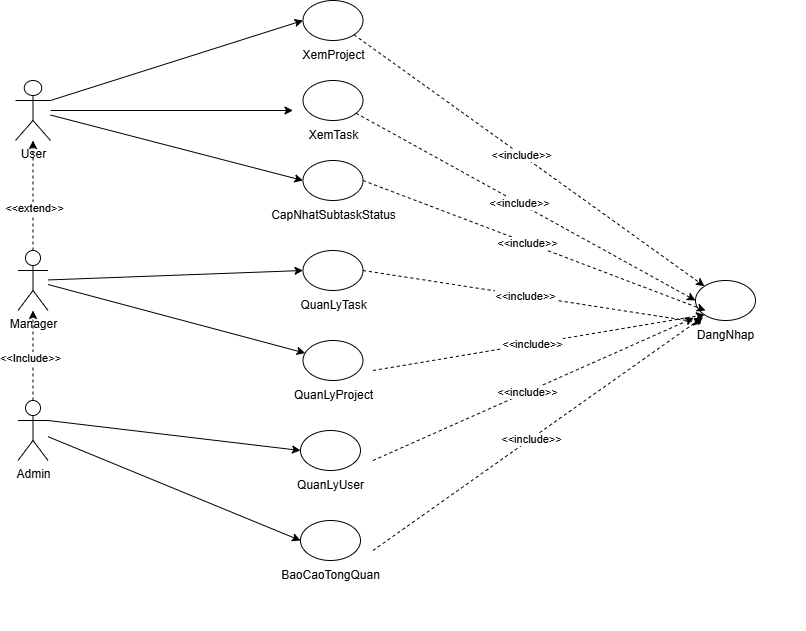

The diagram above was exported from draw.io. Its source (the exported page's mxGraphModel, read from the mxfile embedded in the PNG):
<mxGraphModel dx="1228" dy="638" grid="1" gridSize="10" guides="1" tooltips="1" connect="1" arrows="1" fold="1" page="1" pageScale="1" pageWidth="850" pageHeight="1100" math="0" shadow="0">
  <root>
    <mxCell id="0" />
    <mxCell id="1" parent="0" />
    <mxCell id="YaOsJ1xMAbOL_Ha8P3YV-18" value="" style="group" vertex="1" connectable="0" parent="1">
      <mxGeometry x="750" y="320" width="160" height="70" as="geometry" />
    </mxCell>
    <mxCell id="YaOsJ1xMAbOL_Ha8P3YV-19" value="" style="ellipse;whiteSpace=wrap;html=1;" vertex="1" parent="YaOsJ1xMAbOL_Ha8P3YV-18">
      <mxGeometry x="50" width="60" height="40" as="geometry" />
    </mxCell>
    <mxCell id="YaOsJ1xMAbOL_Ha8P3YV-20" value="DangNhap" style="text;html=1;align=center;verticalAlign=middle;resizable=0;points=[];autosize=1;strokeColor=none;fillColor=none;" vertex="1" parent="YaOsJ1xMAbOL_Ha8P3YV-18">
      <mxGeometry x="40" y="40" width="80" height="30" as="geometry" />
    </mxCell>
    <mxCell id="YaOsJ1xMAbOL_Ha8P3YV-8" value="" style="edgeStyle=orthogonalEdgeStyle;rounded=0;orthogonalLoop=1;jettySize=auto;html=1;dashed=1;" edge="1" parent="1" source="YaOsJ1xMAbOL_Ha8P3YV-1" target="YaOsJ1xMAbOL_Ha8P3YV-2">
      <mxGeometry relative="1" as="geometry" />
    </mxCell>
    <mxCell id="YaOsJ1xMAbOL_Ha8P3YV-11" value="&amp;lt;&amp;lt;Include&amp;gt;&amp;gt;" style="edgeLabel;html=1;align=center;verticalAlign=middle;resizable=0;points=[];" vertex="1" connectable="0" parent="YaOsJ1xMAbOL_Ha8P3YV-8">
      <mxGeometry x="-0.0667" y="3" relative="1" as="geometry">
        <mxPoint as="offset" />
      </mxGeometry>
    </mxCell>
    <mxCell id="YaOsJ1xMAbOL_Ha8P3YV-1" value="Admin&lt;div&gt;&lt;br&gt;&lt;/div&gt;" style="shape=umlActor;verticalLabelPosition=bottom;verticalAlign=top;html=1;outlineConnect=0;" vertex="1" parent="1">
      <mxGeometry x="122.5" y="440" width="30" height="60" as="geometry" />
    </mxCell>
    <mxCell id="YaOsJ1xMAbOL_Ha8P3YV-9" value="" style="edgeStyle=orthogonalEdgeStyle;rounded=0;orthogonalLoop=1;jettySize=auto;html=1;dashed=1;" edge="1" parent="1" source="YaOsJ1xMAbOL_Ha8P3YV-2" target="YaOsJ1xMAbOL_Ha8P3YV-3">
      <mxGeometry relative="1" as="geometry" />
    </mxCell>
    <mxCell id="YaOsJ1xMAbOL_Ha8P3YV-12" value="&amp;lt;&amp;lt;extend&amp;gt;&amp;gt;" style="edgeLabel;html=1;align=center;verticalAlign=middle;resizable=0;points=[];" vertex="1" connectable="0" parent="YaOsJ1xMAbOL_Ha8P3YV-9">
      <mxGeometry x="-0.2222" y="-1" relative="1" as="geometry">
        <mxPoint as="offset" />
      </mxGeometry>
    </mxCell>
    <mxCell id="YaOsJ1xMAbOL_Ha8P3YV-2" value="Manager" style="shape=umlActor;verticalLabelPosition=bottom;verticalAlign=top;html=1;outlineConnect=0;" vertex="1" parent="1">
      <mxGeometry x="122.5" y="290" width="30" height="60" as="geometry" />
    </mxCell>
    <mxCell id="YaOsJ1xMAbOL_Ha8P3YV-3" value="User" style="shape=umlActor;verticalLabelPosition=bottom;verticalAlign=top;html=1;outlineConnect=0;" vertex="1" parent="1">
      <mxGeometry x="120" y="120" width="35" height="60" as="geometry" />
    </mxCell>
    <mxCell id="YaOsJ1xMAbOL_Ha8P3YV-17" value="" style="group;flipH=0;flipV=0;" vertex="1" connectable="0" parent="1">
      <mxGeometry x="357.5" y="40" width="160" height="70" as="geometry" />
    </mxCell>
    <mxCell id="YaOsJ1xMAbOL_Ha8P3YV-15" value="" style="ellipse;whiteSpace=wrap;html=1;" vertex="1" parent="YaOsJ1xMAbOL_Ha8P3YV-17">
      <mxGeometry x="50" width="60" height="40" as="geometry" />
    </mxCell>
    <mxCell id="YaOsJ1xMAbOL_Ha8P3YV-16" value="XemProject" style="text;html=1;align=center;verticalAlign=middle;resizable=0;points=[];autosize=1;strokeColor=none;fillColor=none;" vertex="1" parent="YaOsJ1xMAbOL_Ha8P3YV-17">
      <mxGeometry x="35" y="40" width="90" height="30" as="geometry" />
    </mxCell>
    <mxCell id="YaOsJ1xMAbOL_Ha8P3YV-27" value="" style="group;flipH=0;flipV=0;" vertex="1" connectable="0" parent="1">
      <mxGeometry x="357.5" y="120" width="180" height="70" as="geometry" />
    </mxCell>
    <mxCell id="YaOsJ1xMAbOL_Ha8P3YV-28" value="" style="ellipse;whiteSpace=wrap;html=1;" vertex="1" parent="YaOsJ1xMAbOL_Ha8P3YV-27">
      <mxGeometry x="50" width="60" height="40" as="geometry" />
    </mxCell>
    <mxCell id="YaOsJ1xMAbOL_Ha8P3YV-29" value="XemTask" style="text;html=1;align=center;verticalAlign=middle;resizable=0;points=[];autosize=1;strokeColor=none;fillColor=none;" vertex="1" parent="YaOsJ1xMAbOL_Ha8P3YV-27">
      <mxGeometry x="45" y="40" width="70" height="30" as="geometry" />
    </mxCell>
    <mxCell id="YaOsJ1xMAbOL_Ha8P3YV-33" value="" style="group" vertex="1" connectable="0" parent="1">
      <mxGeometry x="357.5" y="380" width="160" height="70" as="geometry" />
    </mxCell>
    <mxCell id="YaOsJ1xMAbOL_Ha8P3YV-34" value="" style="ellipse;whiteSpace=wrap;html=1;" vertex="1" parent="YaOsJ1xMAbOL_Ha8P3YV-33">
      <mxGeometry x="50" width="60" height="40" as="geometry" />
    </mxCell>
    <mxCell id="YaOsJ1xMAbOL_Ha8P3YV-35" value="QuanLyProject" style="text;html=1;align=center;verticalAlign=middle;resizable=0;points=[];autosize=1;strokeColor=none;fillColor=none;" vertex="1" parent="YaOsJ1xMAbOL_Ha8P3YV-33">
      <mxGeometry x="30" y="40" width="100" height="30" as="geometry" />
    </mxCell>
    <mxCell id="YaOsJ1xMAbOL_Ha8P3YV-39" value="" style="group" vertex="1" connectable="0" parent="1">
      <mxGeometry x="355" y="560" width="160" height="110" as="geometry" />
    </mxCell>
    <mxCell id="YaOsJ1xMAbOL_Ha8P3YV-40" value="" style="ellipse;whiteSpace=wrap;html=1;" vertex="1" parent="YaOsJ1xMAbOL_Ha8P3YV-39">
      <mxGeometry x="50" width="60" height="40" as="geometry" />
    </mxCell>
    <mxCell id="YaOsJ1xMAbOL_Ha8P3YV-41" value="BaoCaoTongQuan" style="text;html=1;align=center;verticalAlign=middle;resizable=0;points=[];autosize=1;strokeColor=none;fillColor=none;" vertex="1" parent="YaOsJ1xMAbOL_Ha8P3YV-39">
      <mxGeometry x="20" y="40" width="120" height="30" as="geometry" />
    </mxCell>
    <mxCell id="YaOsJ1xMAbOL_Ha8P3YV-45" value="" style="group" vertex="1" connectable="0" parent="1">
      <mxGeometry x="357.5" y="290" width="160" height="70" as="geometry" />
    </mxCell>
    <mxCell id="YaOsJ1xMAbOL_Ha8P3YV-46" value="" style="ellipse;whiteSpace=wrap;html=1;" vertex="1" parent="YaOsJ1xMAbOL_Ha8P3YV-45">
      <mxGeometry x="50" width="60" height="40" as="geometry" />
    </mxCell>
    <mxCell id="YaOsJ1xMAbOL_Ha8P3YV-47" value="QuanLyTask" style="text;html=1;align=center;verticalAlign=middle;resizable=0;points=[];autosize=1;strokeColor=none;fillColor=none;" vertex="1" parent="YaOsJ1xMAbOL_Ha8P3YV-45">
      <mxGeometry x="35" y="40" width="90" height="30" as="geometry" />
    </mxCell>
    <mxCell id="YaOsJ1xMAbOL_Ha8P3YV-30" value="" style="group" vertex="1" connectable="0" parent="1">
      <mxGeometry x="355" y="470" width="160" height="70" as="geometry" />
    </mxCell>
    <mxCell id="YaOsJ1xMAbOL_Ha8P3YV-31" value="" style="ellipse;whiteSpace=wrap;html=1;" vertex="1" parent="YaOsJ1xMAbOL_Ha8P3YV-30">
      <mxGeometry x="50" width="60" height="40" as="geometry" />
    </mxCell>
    <mxCell id="YaOsJ1xMAbOL_Ha8P3YV-32" value="QuanLyUser" style="text;html=1;align=center;verticalAlign=middle;resizable=0;points=[];autosize=1;strokeColor=none;fillColor=none;" vertex="1" parent="YaOsJ1xMAbOL_Ha8P3YV-30">
      <mxGeometry x="35" y="40" width="90" height="30" as="geometry" />
    </mxCell>
    <mxCell id="YaOsJ1xMAbOL_Ha8P3YV-53" value="" style="endArrow=classic;html=1;rounded=0;exitX=1;exitY=0.3333333333333333;exitDx=0;exitDy=0;exitPerimeter=0;" edge="1" parent="1" source="YaOsJ1xMAbOL_Ha8P3YV-3">
      <mxGeometry width="50" height="50" relative="1" as="geometry">
        <mxPoint x="167.5" y="150" as="sourcePoint" />
        <mxPoint x="407.5" y="60" as="targetPoint" />
      </mxGeometry>
    </mxCell>
    <mxCell id="YaOsJ1xMAbOL_Ha8P3YV-54" value="" style="endArrow=classic;html=1;rounded=0;" edge="1" parent="1" source="YaOsJ1xMAbOL_Ha8P3YV-3">
      <mxGeometry width="50" height="50" relative="1" as="geometry">
        <mxPoint x="167.5" y="160" as="sourcePoint" />
        <mxPoint x="397.5" y="150" as="targetPoint" />
      </mxGeometry>
    </mxCell>
    <mxCell id="YaOsJ1xMAbOL_Ha8P3YV-55" value="" style="endArrow=classic;html=1;rounded=0;entryX=0;entryY=0.5;entryDx=0;entryDy=0;" edge="1" parent="1" source="YaOsJ1xMAbOL_Ha8P3YV-2" target="YaOsJ1xMAbOL_Ha8P3YV-46">
      <mxGeometry width="50" height="50" relative="1" as="geometry">
        <mxPoint x="167.5" y="380" as="sourcePoint" />
        <mxPoint x="410" y="410" as="targetPoint" />
      </mxGeometry>
    </mxCell>
    <mxCell id="YaOsJ1xMAbOL_Ha8P3YV-56" value="" style="endArrow=classic;html=1;rounded=0;" edge="1" parent="1" source="YaOsJ1xMAbOL_Ha8P3YV-2" target="YaOsJ1xMAbOL_Ha8P3YV-34">
      <mxGeometry width="50" height="50" relative="1" as="geometry">
        <mxPoint x="167.5" y="390" as="sourcePoint" />
        <mxPoint x="410" y="500" as="targetPoint" />
      </mxGeometry>
    </mxCell>
    <mxCell id="YaOsJ1xMAbOL_Ha8P3YV-59" value="" style="endArrow=classic;html=1;rounded=0;entryX=0;entryY=0.5;entryDx=0;entryDy=0;exitX=1;exitY=0.3333333333333333;exitDx=0;exitDy=0;exitPerimeter=0;" edge="1" parent="1" source="YaOsJ1xMAbOL_Ha8P3YV-1" target="YaOsJ1xMAbOL_Ha8P3YV-31">
      <mxGeometry width="50" height="50" relative="1" as="geometry">
        <mxPoint x="157.5" y="640" as="sourcePoint" />
        <mxPoint x="397.5" y="590" as="targetPoint" />
      </mxGeometry>
    </mxCell>
    <mxCell id="YaOsJ1xMAbOL_Ha8P3YV-60" value="" style="endArrow=classic;html=1;rounded=0;entryX=0;entryY=0.5;entryDx=0;entryDy=0;" edge="1" parent="1" source="YaOsJ1xMAbOL_Ha8P3YV-1" target="YaOsJ1xMAbOL_Ha8P3YV-40">
      <mxGeometry width="50" height="50" relative="1" as="geometry">
        <mxPoint x="157.5" y="650" as="sourcePoint" />
        <mxPoint x="387.5" y="690" as="targetPoint" />
      </mxGeometry>
    </mxCell>
    <mxCell id="YaOsJ1xMAbOL_Ha8P3YV-61" value="" style="endArrow=classic;html=1;rounded=0;dashed=1;entryX=0;entryY=0;entryDx=0;entryDy=0;exitX=1;exitY=1;exitDx=0;exitDy=0;" edge="1" parent="1" source="YaOsJ1xMAbOL_Ha8P3YV-15" target="YaOsJ1xMAbOL_Ha8P3YV-19">
      <mxGeometry width="50" height="50" relative="1" as="geometry">
        <mxPoint x="477.5" y="70" as="sourcePoint" />
        <mxPoint x="717.5" y="360" as="targetPoint" />
      </mxGeometry>
    </mxCell>
    <mxCell id="YaOsJ1xMAbOL_Ha8P3YV-63" value="&amp;lt;&amp;lt;include&amp;gt;&amp;gt;" style="edgeLabel;html=1;align=center;verticalAlign=middle;resizable=0;points=[];" vertex="1" connectable="0" parent="YaOsJ1xMAbOL_Ha8P3YV-61">
      <mxGeometry x="-0.0436" relative="1" as="geometry">
        <mxPoint as="offset" />
      </mxGeometry>
    </mxCell>
    <mxCell id="YaOsJ1xMAbOL_Ha8P3YV-64" value="" style="endArrow=classic;html=1;rounded=0;dashed=1;entryX=0;entryY=0.5;entryDx=0;entryDy=0;" edge="1" parent="1" source="YaOsJ1xMAbOL_Ha8P3YV-28" target="YaOsJ1xMAbOL_Ha8P3YV-19">
      <mxGeometry width="50" height="50" relative="1" as="geometry">
        <mxPoint x="477.5" y="140" as="sourcePoint" />
        <mxPoint x="727.5" y="370" as="targetPoint" />
      </mxGeometry>
    </mxCell>
    <mxCell id="YaOsJ1xMAbOL_Ha8P3YV-65" value="&amp;lt;&amp;lt;include&amp;gt;&amp;gt;" style="edgeLabel;html=1;align=center;verticalAlign=middle;resizable=0;points=[];" vertex="1" connectable="0" parent="YaOsJ1xMAbOL_Ha8P3YV-64">
      <mxGeometry x="-0.0436" relative="1" as="geometry">
        <mxPoint as="offset" />
      </mxGeometry>
    </mxCell>
    <mxCell id="YaOsJ1xMAbOL_Ha8P3YV-70" value="" style="endArrow=classic;html=1;rounded=0;dashed=1;entryX=0;entryY=1;entryDx=0;entryDy=0;" edge="1" parent="1" target="YaOsJ1xMAbOL_Ha8P3YV-19">
      <mxGeometry width="50" height="50" relative="1" as="geometry">
        <mxPoint x="477.5" y="410" as="sourcePoint" />
        <mxPoint x="757.5" y="400" as="targetPoint" />
      </mxGeometry>
    </mxCell>
    <mxCell id="YaOsJ1xMAbOL_Ha8P3YV-71" value="&amp;lt;&amp;lt;include&amp;gt;&amp;gt;" style="edgeLabel;html=1;align=center;verticalAlign=middle;resizable=0;points=[];" vertex="1" connectable="0" parent="YaOsJ1xMAbOL_Ha8P3YV-70">
      <mxGeometry x="-0.0436" relative="1" as="geometry">
        <mxPoint as="offset" />
      </mxGeometry>
    </mxCell>
    <mxCell id="YaOsJ1xMAbOL_Ha8P3YV-72" value="" style="endArrow=classic;html=1;rounded=0;dashed=1;entryX=0.103;entryY=-0.086;entryDx=0;entryDy=0;entryPerimeter=0;" edge="1" parent="1" target="YaOsJ1xMAbOL_Ha8P3YV-20">
      <mxGeometry width="50" height="50" relative="1" as="geometry">
        <mxPoint x="477.5" y="500" as="sourcePoint" />
        <mxPoint x="767.5" y="410" as="targetPoint" />
      </mxGeometry>
    </mxCell>
    <mxCell id="YaOsJ1xMAbOL_Ha8P3YV-73" value="&amp;lt;&amp;lt;include&amp;gt;&amp;gt;" style="edgeLabel;html=1;align=center;verticalAlign=middle;resizable=0;points=[];" vertex="1" connectable="0" parent="YaOsJ1xMAbOL_Ha8P3YV-72">
      <mxGeometry x="-0.0436" relative="1" as="geometry">
        <mxPoint as="offset" />
      </mxGeometry>
    </mxCell>
    <mxCell id="YaOsJ1xMAbOL_Ha8P3YV-74" value="" style="endArrow=classic;html=1;rounded=0;dashed=1;entryX=0.221;entryY=-0.118;entryDx=0;entryDy=0;entryPerimeter=0;" edge="1" parent="1" target="YaOsJ1xMAbOL_Ha8P3YV-20">
      <mxGeometry width="50" height="50" relative="1" as="geometry">
        <mxPoint x="477.5" y="590" as="sourcePoint" />
        <mxPoint x="777.5" y="420" as="targetPoint" />
      </mxGeometry>
    </mxCell>
    <mxCell id="YaOsJ1xMAbOL_Ha8P3YV-75" value="&amp;lt;&amp;lt;include&amp;gt;&amp;gt;" style="edgeLabel;html=1;align=center;verticalAlign=middle;resizable=0;points=[];" vertex="1" connectable="0" parent="YaOsJ1xMAbOL_Ha8P3YV-74">
      <mxGeometry x="-0.0436" relative="1" as="geometry">
        <mxPoint as="offset" />
      </mxGeometry>
    </mxCell>
    <mxCell id="YaOsJ1xMAbOL_Ha8P3YV-76" value="" style="endArrow=classic;html=1;rounded=0;dashed=1;entryX=0.204;entryY=0.078;entryDx=0;entryDy=0;entryPerimeter=0;exitX=1;exitY=0.5;exitDx=0;exitDy=0;" edge="1" parent="1" source="YaOsJ1xMAbOL_Ha8P3YV-46" target="YaOsJ1xMAbOL_Ha8P3YV-20">
      <mxGeometry width="50" height="50" relative="1" as="geometry">
        <mxPoint x="477.5" y="680.941162109375" as="sourcePoint" />
        <mxPoint x="787.5" y="430" as="targetPoint" />
      </mxGeometry>
    </mxCell>
    <mxCell id="YaOsJ1xMAbOL_Ha8P3YV-77" value="&amp;lt;&amp;lt;include&amp;gt;&amp;gt;" style="edgeLabel;html=1;align=center;verticalAlign=middle;resizable=0;points=[];" vertex="1" connectable="0" parent="YaOsJ1xMAbOL_Ha8P3YV-76">
      <mxGeometry x="-0.0436" relative="1" as="geometry">
        <mxPoint as="offset" />
      </mxGeometry>
    </mxCell>
    <mxCell id="x5jWwlEajEEI2-2rpGKw-1" value="" style="group;flipH=0;flipV=0;" vertex="1" connectable="0" parent="1">
      <mxGeometry x="357.5" y="200" width="180" height="70" as="geometry" />
    </mxCell>
    <mxCell id="x5jWwlEajEEI2-2rpGKw-2" value="" style="ellipse;whiteSpace=wrap;html=1;" vertex="1" parent="x5jWwlEajEEI2-2rpGKw-1">
      <mxGeometry x="50" width="60" height="40" as="geometry" />
    </mxCell>
    <mxCell id="x5jWwlEajEEI2-2rpGKw-3" value="CapNhatSubtaskStatus" style="text;html=1;align=center;verticalAlign=middle;resizable=0;points=[];autosize=1;strokeColor=none;fillColor=none;" vertex="1" parent="x5jWwlEajEEI2-2rpGKw-1">
      <mxGeometry x="5" y="40" width="150" height="30" as="geometry" />
    </mxCell>
    <mxCell id="x5jWwlEajEEI2-2rpGKw-4" value="" style="endArrow=classic;html=1;rounded=0;dashed=1;entryX=0;entryY=0.5;entryDx=0;entryDy=0;exitX=1;exitY=0.5;exitDx=0;exitDy=0;" edge="1" parent="1" source="x5jWwlEajEEI2-2rpGKw-2">
      <mxGeometry width="50" height="50" relative="1" as="geometry">
        <mxPoint x="471" y="163" as="sourcePoint" />
        <mxPoint x="810" y="350" as="targetPoint" />
      </mxGeometry>
    </mxCell>
    <mxCell id="x5jWwlEajEEI2-2rpGKw-5" value="&amp;lt;&amp;lt;include&amp;gt;&amp;gt;" style="edgeLabel;html=1;align=center;verticalAlign=middle;resizable=0;points=[];" vertex="1" connectable="0" parent="x5jWwlEajEEI2-2rpGKw-4">
      <mxGeometry x="-0.0436" relative="1" as="geometry">
        <mxPoint as="offset" />
      </mxGeometry>
    </mxCell>
    <mxCell id="x5jWwlEajEEI2-2rpGKw-6" value="" style="endArrow=classic;html=1;rounded=0;entryX=0;entryY=0.5;entryDx=0;entryDy=0;" edge="1" parent="1" source="YaOsJ1xMAbOL_Ha8P3YV-3" target="x5jWwlEajEEI2-2rpGKw-2">
      <mxGeometry width="50" height="50" relative="1" as="geometry">
        <mxPoint x="165" y="160" as="sourcePoint" />
        <mxPoint x="407.5" y="160" as="targetPoint" />
      </mxGeometry>
    </mxCell>
  </root>
</mxGraphModel>